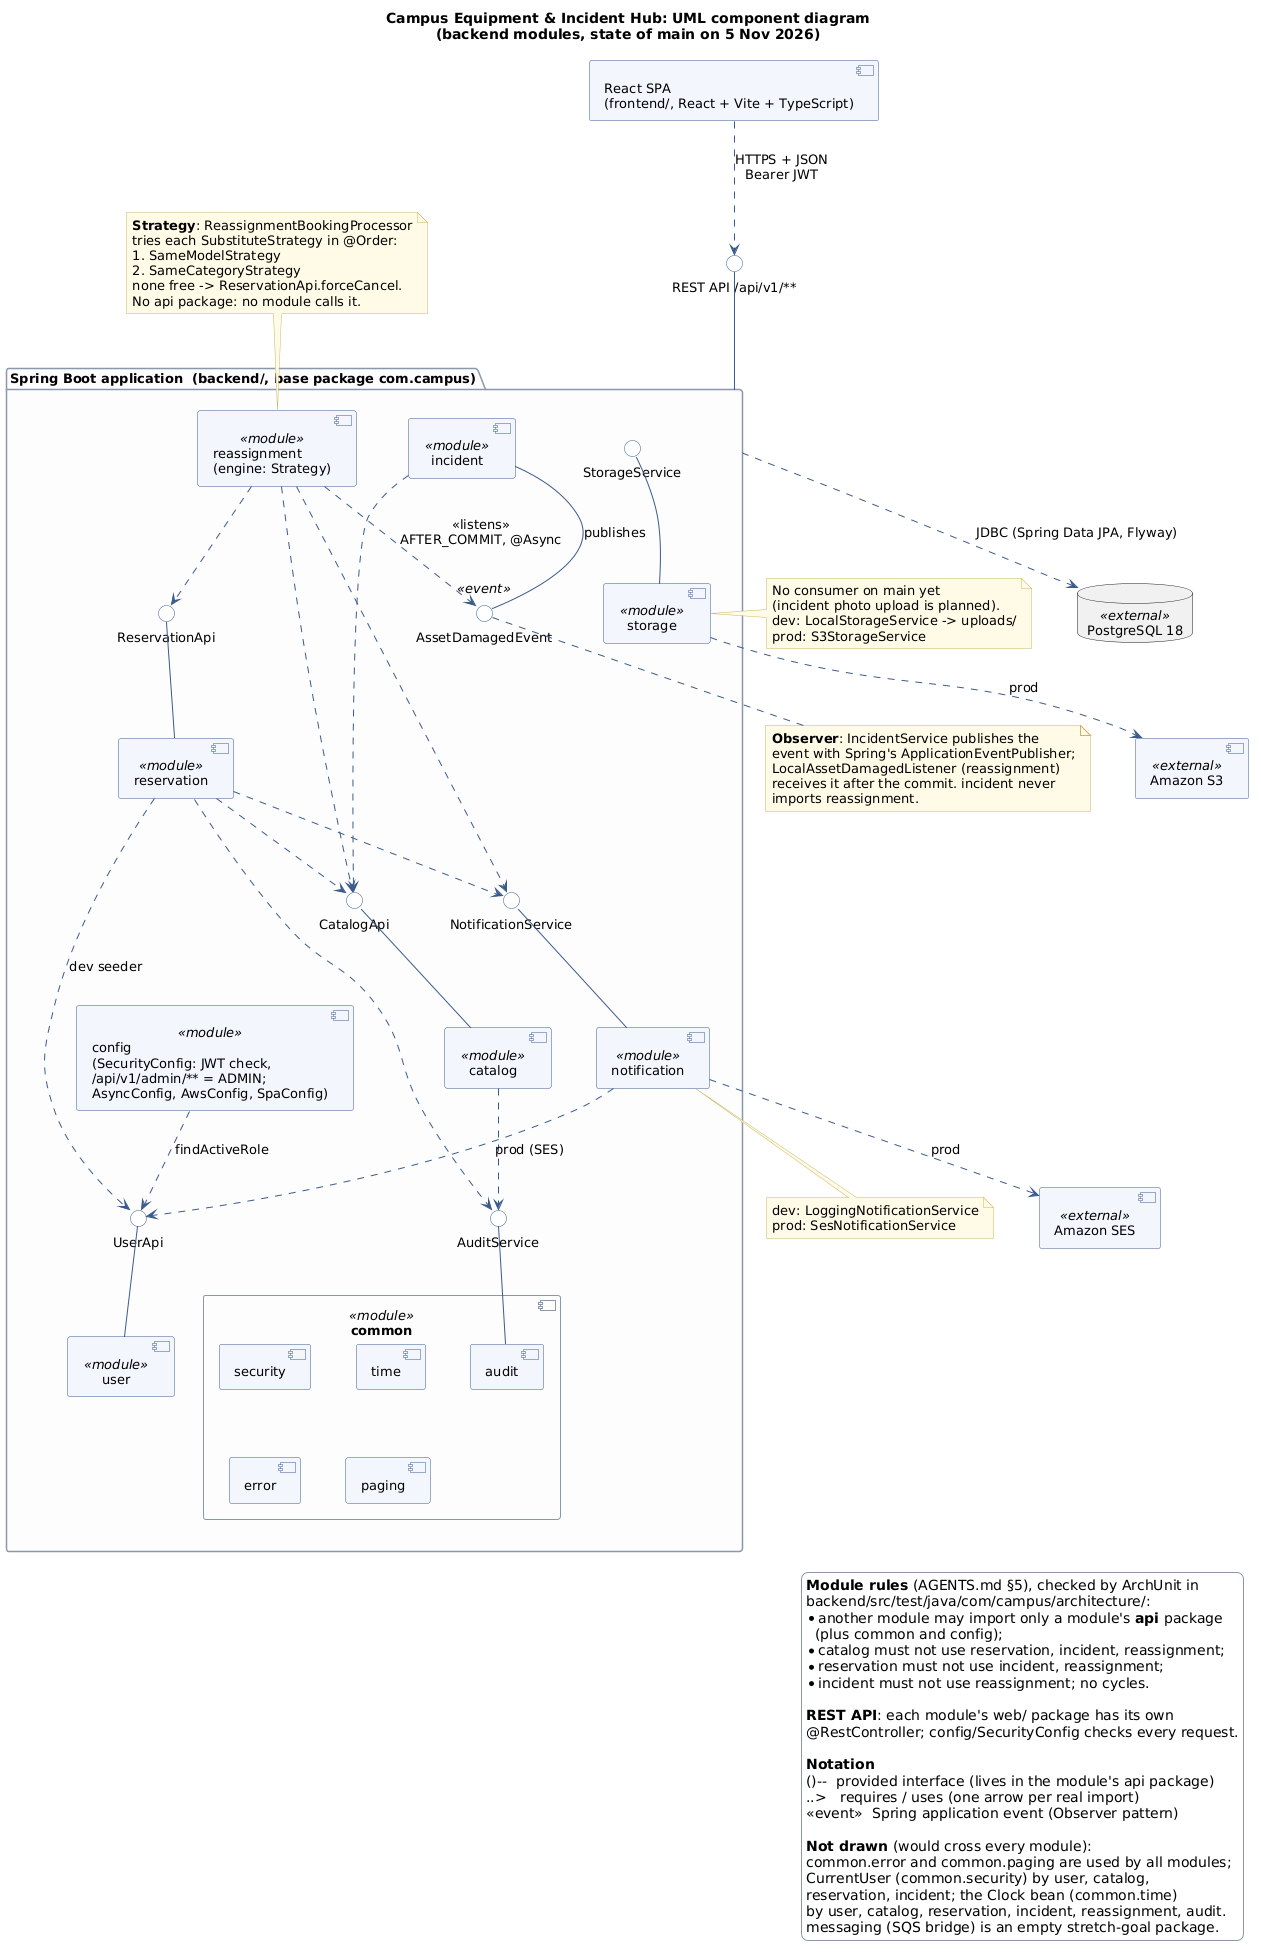

The diagram above was rendered by PlantUML. Its source (embedded in the PNG):
@startuml component
' UML component diagram of the backend modules (com.campus.<module>).
' Every "requires" arrow comes from a real import on main (5 Nov 2026); the grep that produced
' them is in documentation/Necula_Matei/32-component-deployment-diagrams.md.
' Render from the repo root: java -jar plantuml.jar -tpng docs/diagrams/component.puml

title Campus Equipment & Incident Hub: UML component diagram\n(backend modules, state of main on 5 Nov 2026)

skinparam componentStyle uml2
skinparam shadowing false
skinparam defaultFontName Helvetica
skinparam defaultFontSize 13
skinparam nodesep 45
skinparam ranksep 60
skinparam ArrowColor #3B5B8C
skinparam component {
  BackgroundColor #F2F6FC
  BorderColor #3B5B8C
}
skinparam interface {
  BackgroundColor #FFFFFF
  BorderColor #3B5B8C
}
skinparam package {
  BorderColor #8899AA
  BackgroundColor #FCFCFD
}
skinparam legend {
  BackgroundColor #FFFFFF
  BorderColor #8899AA
}
skinparam note {
  BackgroundColor #FFFBE6
  BorderColor #C8B560
}

component "React SPA\n(frontend/, React + Vite + TypeScript)" as spa

interface "REST API /api/v1/**" as rest

package "Spring Boot application  (backend/, base package com.campus)" as app {
  component "config\n(SecurityConfig: JWT check,\n/api/v1/admin/** = ADMIN;\nAsyncConfig, AwsConfig, SpaConfig)" as config <<module>>

  component "reassignment\n(engine: Strategy)" as reassignment <<module>>
  component "incident" as incident <<module>>

  interface "AssetDamagedEvent" as AssetDamagedEvent <<event>>

  component "reservation" as reservation <<module>>
  interface "ReservationApi" as ReservationApi

  component "catalog" as catalog <<module>>
  interface "CatalogApi" as CatalogApi

  component "notification" as notification <<module>>
  interface "NotificationService" as NotificationService

  component "storage" as storage <<module>>
  interface "StorageService" as StorageService

  component "user" as user <<module>>
  interface "UserApi" as UserApi

  component "common" as common <<module>> {
    component "audit" as caudit
    component "security" as csecurity
    component "time" as ctime
    component "error" as cerror
    component "paging" as cpaging
  }
  interface "AuditService" as AuditService
}

database "PostgreSQL 18" as pg <<external>>
component "Amazon SES" as ses <<external>>
component "Amazon S3" as s3 <<external>>

' ---- client ----
spa ..> rest : HTTPS + JSON\nBearer JWT
rest -down- app

' ---- Observer: incident publishes, reassignment listens ----
incident -- AssetDamagedEvent : publishes
reassignment ..> AssetDamagedEvent : <<listens>>\nAFTER_COMMIT, @Async

' ---- provided interfaces (each module's api package) ----
reservation -up- ReservationApi
catalog -up- CatalogApi
notification -up- NotificationService
storage -up- StorageService
user -up- UserApi
caudit -up- AuditService

' ---- required interfaces, from the imports ----
reassignment ..> ReservationApi
reassignment ..> CatalogApi
reassignment ..> NotificationService
incident ..> CatalogApi
reservation ..> CatalogApi
reservation ..> NotificationService
reservation ..> UserApi : dev seeder
reservation ..> AuditService
catalog ..> AuditService
notification ..> UserApi : prod (SES)
config ..> UserApi : findActiveRole

' ---- external systems ----
app ..> pg : JDBC (Spring Data JPA, Flyway)
notification ..> ses : prod
storage ..> s3 : prod

note top of reassignment
  <b>Strategy</b>: ReassignmentBookingProcessor
  tries each SubstituteStrategy in @Order:
  1. SameModelStrategy
  2. SameCategoryStrategy
  none free -> ReservationApi.forceCancel.
  No api package: no module calls it.
end note

note bottom of AssetDamagedEvent
  <b>Observer</b>: IncidentService publishes the
  event with Spring's ApplicationEventPublisher;
  LocalAssetDamagedListener (reassignment)
  receives it after the commit. incident never
  imports reassignment.
end note

note right of storage
  No consumer on main yet
  (incident photo upload is planned).
  dev: LocalStorageService -> uploads/
  prod: S3StorageService
end note

note bottom of notification
  dev: LoggingNotificationService
  prod: SesNotificationService
end note

legend right
  <b>Module rules</b> (AGENTS.md §5), checked by ArchUnit in
  backend/src/test/java/com/campus/architecture/:
  * another module may import only a module's <b>api</b> package
    (plus common and config);
  * catalog must not use reservation, incident, reassignment;
  * reservation must not use incident, reassignment;
  * incident must not use reassignment; no cycles.

  <b>REST API</b>: each module's web/ package has its own
  @RestController; config/SecurityConfig checks every request.

  <b>Notation</b>
  ()--  provided interface (lives in the module's api package)
  ..>   requires / uses (one arrow per real import)
  <<event>>  Spring application event (Observer pattern)

  <b>Not drawn</b> (would cross every module):
  common.error and common.paging are used by all modules;
  CurrentUser (common.security) by user, catalog,
  reservation, incident; the Clock bean (common.time)
  by user, catalog, reservation, incident, reassignment, audit.
  messaging (SQS bridge) is an empty stretch-goal package.
endlegend

@enduml